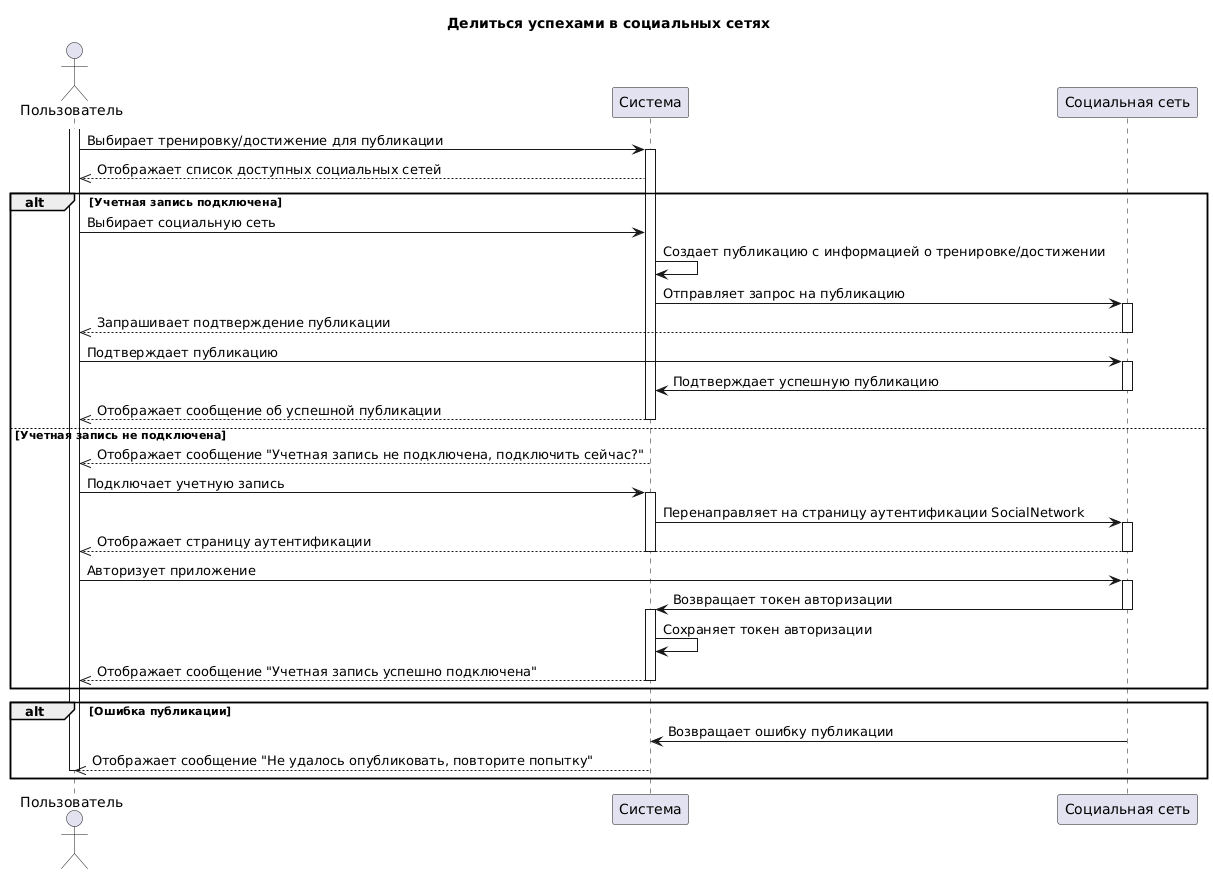

The diagram above was rendered by PlantUML. Its source (embedded in the PNG):
@startuml
title Делиться успехами в социальных сетях

actor Пользователь
participant Система
participant "Социальная сеть" as SocialNetwork

activate Пользователь
Пользователь -> Система: Выбирает тренировку/достижение для публикации
activate Система
Система -->> Пользователь: Отображает список доступных социальных сетей

alt Учетная запись подключена
    Пользователь -> Система: Выбирает социальную сеть
    Система -> Система: Создает публикацию с информацией о тренировке/достижении
    Система -> SocialNetwork: Отправляет запрос на публикацию
    activate SocialNetwork
    SocialNetwork -->> Пользователь: Запрашивает подтверждение публикации
    deactivate SocialNetwork
    Пользователь -> SocialNetwork: Подтверждает публикацию
    activate SocialNetwork
    SocialNetwork -> Система: Подтверждает успешную публикацию
    deactivate SocialNetwork
    Система -->> Пользователь: Отображает сообщение об успешной публикации
    deactivate Система
else Учетная запись не подключена
    Система -->> Пользователь: Отображает сообщение "Учетная запись не подключена, подключить сейчас?"
    deactivate Система
    Пользователь -> Система: Подключает учетную запись
    activate Система
    Система -> SocialNetwork: Перенаправляет на страницу аутентификации SocialNetwork
    activate SocialNetwork
    SocialNetwork -->> Пользователь: Отображает страницу аутентификации
    deactivate SocialNetwork
    deactivate Система
    Пользователь -> SocialNetwork: Авторизует приложение
    activate SocialNetwork
    SocialNetwork -> Система: Возвращает токен авторизации
    deactivate SocialNetwork
    activate Система
    Система -> Система: Сохраняет токен авторизации
    Система -->> Пользователь: Отображает сообщение "Учетная запись успешно подключена"
    deactivate Система
end

alt Ошибка публикации
    SocialNetwork -> Система: Возвращает ошибку публикации
    Система -->> Пользователь: Отображает сообщение "Не удалось опубликовать, повторите попытку"
    deactivate Система
    deactivate Пользователь
end

deactivate Система
deactivate Пользователь
@enduml